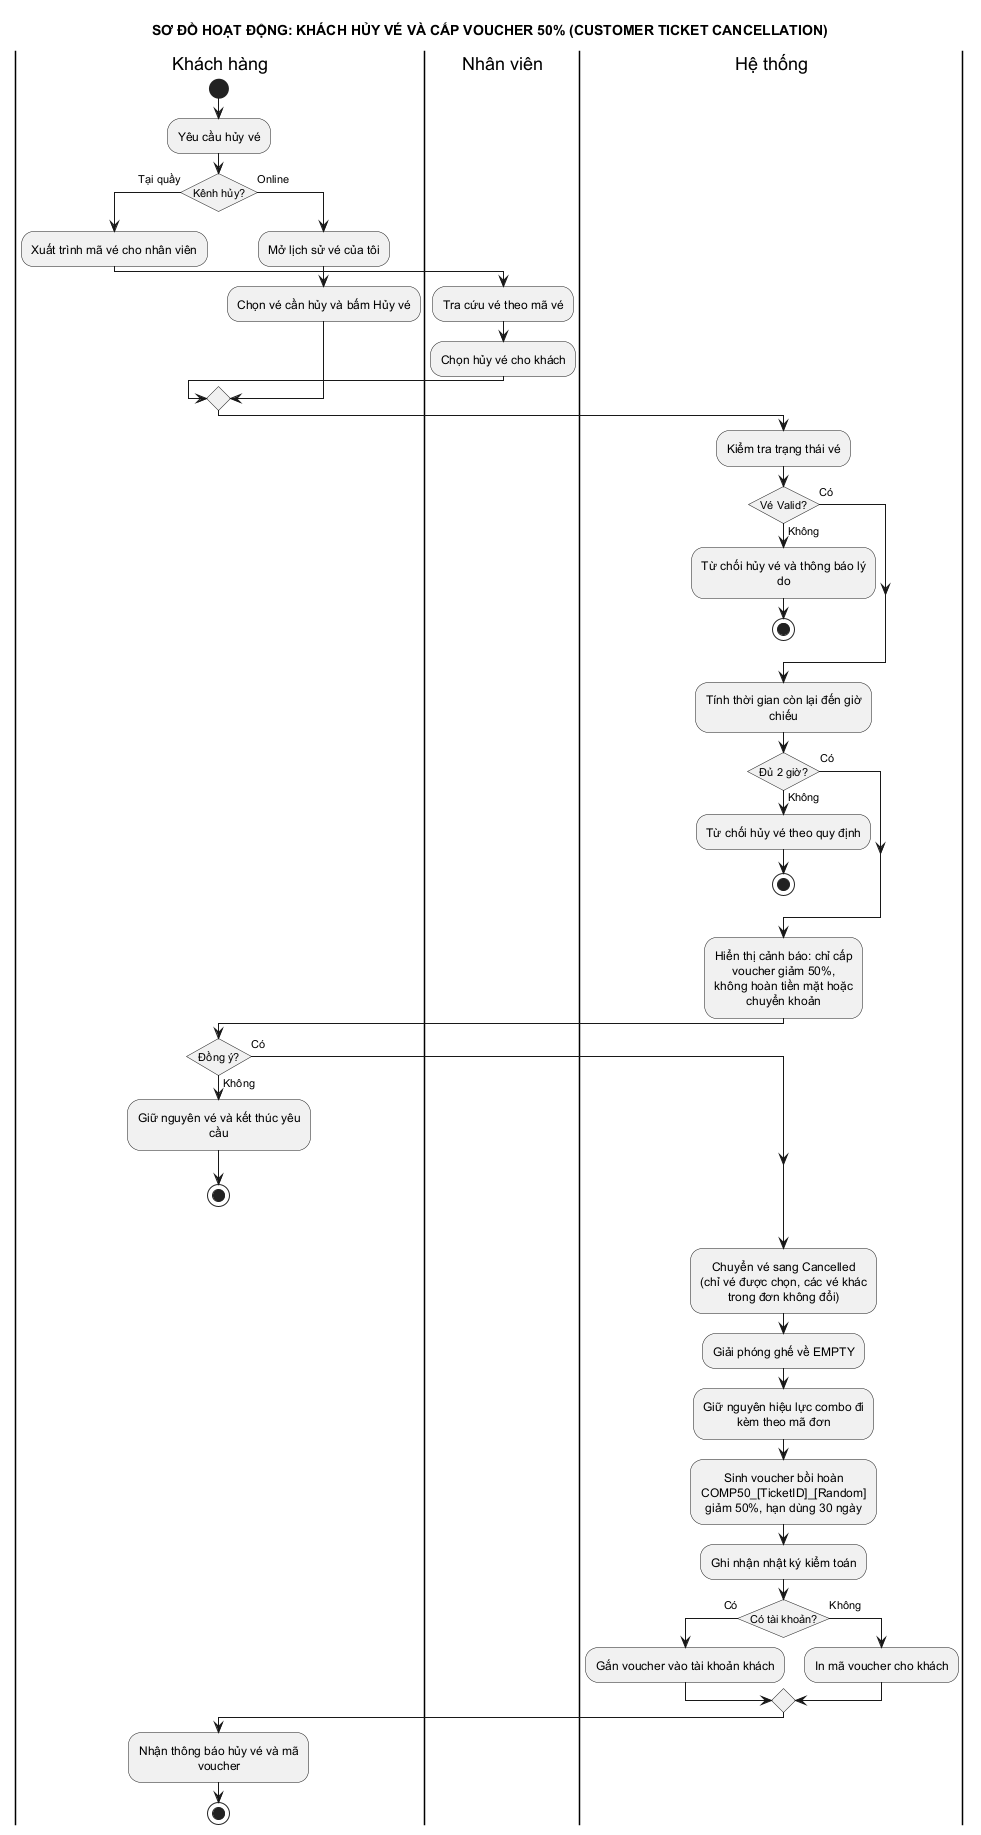

The diagram above was rendered by PlantUML. Its source (embedded in the PNG):
@startuml 10_khach_huy_ve
title SƠ ĐỒ HOẠT ĐỘNG: KHÁCH HỦY VÉ VÀ CẤP VOUCHER 50% (CUSTOMER TICKET CANCELLATION)
skinparam conditionStyle insideDiamond
skinparam defaultTextAlignment center
skinparam shadowing false
skinparam monochrome true
skinparam wrapWidth 180

|Khách hàng|
|Nhân viên|
|Hệ thống|
|Khách hàng|
start
:Yêu cầu hủy vé;
if (Kênh hủy?) then (Tại quầy)
  :Xuất trình mã vé cho nhân viên;
  |Nhân viên|
  :Tra cứu vé theo mã vé;
  :Chọn hủy vé cho khách;
else (Online)
  |Khách hàng|
  :Mở lịch sử vé của tôi;
  :Chọn vé cần hủy và bấm Hủy vé;
endif

|Hệ thống|
:Kiểm tra trạng thái vé;
if (Vé Valid?) then (Có)
else (Không)
  :Từ chối hủy vé và thông báo lý do;
  stop
endif

|Hệ thống|
:Tính thời gian còn lại đến giờ chiếu;
if (Đủ 2 giờ?) then (Có)
else (Không)
  :Từ chối hủy vé theo quy định;
  stop
endif

|Hệ thống|
:Hiển thị cảnh báo: chỉ cấp voucher giảm 50%,\nkhông hoàn tiền mặt hoặc chuyển khoản;

|Khách hàng|
if (Đồng ý?) then (Có)
else (Không)
  :Giữ nguyên vé và kết thúc yêu cầu;
  stop
endif

|Hệ thống|
:Chuyển vé sang Cancelled\n(chỉ vé được chọn, các vé khác trong đơn không đổi);
:Giải phóng ghế về EMPTY;
:Giữ nguyên hiệu lực combo đi kèm theo mã đơn;
:Sinh voucher bồi hoàn COMP50_[TicketID]_[Random]\ngiảm 50%, hạn dùng 30 ngày;
:Ghi nhận nhật ký kiểm toán;
if (Có tài khoản?) then (Có)
  :Gắn voucher vào tài khoản khách;
else (Không)
  :In mã voucher cho khách;
endif

|Khách hàng|
:Nhận thông báo hủy vé và mã voucher;

stop
@enduml